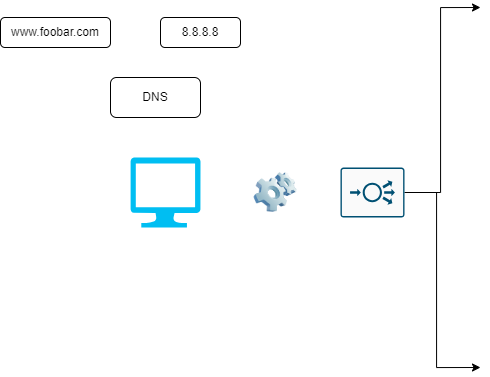

The diagram above was exported from draw.io. Its source (the exported page's mxGraphModel, read from the mxfile embedded in the PNG):
<mxGraphModel dx="1163" dy="641" grid="1" gridSize="10" guides="1" tooltips="1" connect="1" arrows="1" fold="1" page="1" pageScale="1" pageWidth="850" pageHeight="1100" math="0" shadow="0">
  <root>
    <mxCell id="0" />
    <mxCell id="1" parent="0" />
    <mxCell id="mw-KNS5nH99v0IO2EjSj-1" value="8.8.8.8" style="rounded=1;whiteSpace=wrap;html=1;" vertex="1" parent="1">
      <mxGeometry x="160" y="170" width="80" height="30" as="geometry" />
    </mxCell>
    <mxCell id="mw-KNS5nH99v0IO2EjSj-8" style="edgeStyle=orthogonalEdgeStyle;rounded=0;orthogonalLoop=1;jettySize=auto;html=1;exitX=0.5;exitY=1;exitDx=0;exitDy=0;" edge="1" parent="1" source="mw-KNS5nH99v0IO2EjSj-2">
      <mxGeometry relative="1" as="geometry">
        <mxPoint x="55.66666666666674" y="200" as="targetPoint" />
      </mxGeometry>
    </mxCell>
    <mxCell id="mw-KNS5nH99v0IO2EjSj-2" value="www.foobar.com" style="rounded=1;whiteSpace=wrap;html=1;" vertex="1" parent="1">
      <mxGeometry y="170" width="110" height="30" as="geometry" />
    </mxCell>
    <mxCell id="mw-KNS5nH99v0IO2EjSj-3" value="DNS" style="rounded=1;whiteSpace=wrap;html=1;" vertex="1" parent="1">
      <mxGeometry x="110" y="230" width="90" height="40" as="geometry" />
    </mxCell>
    <mxCell id="mw-KNS5nH99v0IO2EjSj-4" value="" style="verticalLabelPosition=bottom;html=1;verticalAlign=top;align=center;strokeColor=none;fillColor=#00BEF2;shape=mxgraph.azure.computer;pointerEvents=1;" vertex="1" parent="1">
      <mxGeometry x="130" y="310" width="70" height="70" as="geometry" />
    </mxCell>
    <mxCell id="mw-KNS5nH99v0IO2EjSj-5" value="" style="image;html=1;image=img/lib/clip_art/computers/Software_128x128.png" vertex="1" parent="1">
      <mxGeometry x="250" y="325" width="50" height="40" as="geometry" />
    </mxCell>
    <mxCell id="mw-KNS5nH99v0IO2EjSj-10" style="edgeStyle=orthogonalEdgeStyle;rounded=0;orthogonalLoop=1;jettySize=auto;html=1;exitX=1;exitY=0.5;exitDx=0;exitDy=0;exitPerimeter=0;" edge="1" parent="1" source="mw-KNS5nH99v0IO2EjSj-6">
      <mxGeometry relative="1" as="geometry">
        <mxPoint x="480" y="160" as="targetPoint" />
        <Array as="points">
          <mxPoint x="440" y="345" />
          <mxPoint x="440" y="160" />
        </Array>
      </mxGeometry>
    </mxCell>
    <mxCell id="mw-KNS5nH99v0IO2EjSj-11" style="edgeStyle=orthogonalEdgeStyle;rounded=0;orthogonalLoop=1;jettySize=auto;html=1;exitX=1;exitY=0.5;exitDx=0;exitDy=0;exitPerimeter=0;" edge="1" parent="1">
      <mxGeometry relative="1" as="geometry">
        <mxPoint x="480" y="520" as="targetPoint" />
        <mxPoint x="360" y="345" as="sourcePoint" />
        <Array as="points">
          <mxPoint x="436" y="345" />
        </Array>
      </mxGeometry>
    </mxCell>
    <mxCell id="mw-KNS5nH99v0IO2EjSj-6" value="" style="sketch=0;points=[[0.015,0.015,0],[0.985,0.015,0],[0.985,0.985,0],[0.015,0.985,0],[0.25,0,0],[0.5,0,0],[0.75,0,0],[1,0.25,0],[1,0.5,0],[1,0.75,0],[0.75,1,0],[0.5,1,0],[0.25,1,0],[0,0.75,0],[0,0.5,0],[0,0.25,0]];verticalLabelPosition=bottom;html=1;verticalAlign=top;aspect=fixed;align=center;pointerEvents=1;shape=mxgraph.cisco19.rect;prIcon=load_balancer;fillColor=#FAFAFA;strokeColor=#005073;" vertex="1" parent="1">
      <mxGeometry x="340" y="320" width="64" height="50" as="geometry" />
    </mxCell>
  </root>
</mxGraphModel>